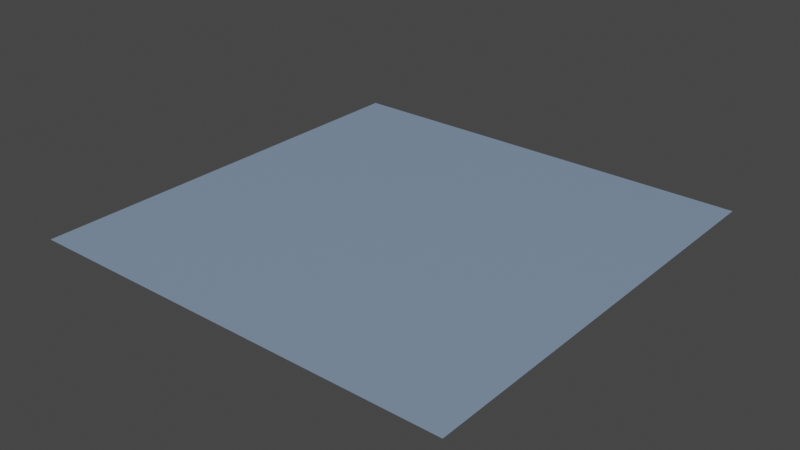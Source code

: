 # Source: floor.blend  (saved by Blender 3.1.7; exported with 4.5.12 LTS)
import bpy
from mathutils import Matrix  # noqa: F401  (used for matrix-valued properties, if any)

bpy.ops.wm.read_factory_settings(use_empty=True)
scene = bpy.context.scene
scene.name = 'Scene'

# ---- collections
col_collection = bpy.data.collections.new('Collection'); scene.collection.children.link(col_collection)

# ---- materials (node trees are filled in below, after node groups)
mat_material_001 = bpy.data.materials.new('Material.001')
mat_material_001.use_transparent_shadow = False

# ---- material node trees
mat_material_001.use_nodes = True; mat_material_001.node_tree.nodes.clear()
_N = mat_material_001.node_tree.nodes; _L = mat_material_001.node_tree.links
n0 = _N.new('ShaderNodeBsdfPrincipled'); n0.name = 'Principled BSDF'; n0.location = (10, 300)
n0.distribution = 'GGX'
n0.subsurface_method = 'RANDOM_WALK_SKIN'
n0.inputs[0].default_value = (0.226, 0.3112, 0.4412, 1.0)
n0.inputs[3].default_value = 1.45
n0.inputs[27].default_value = (0.0, 0.0, 0.0, 1.0)
n0.inputs[28].default_value = 1.0
n1 = _N.new('ShaderNodeOutputMaterial'); n1.name = 'Material Output'; n1.location = (300, 300)
_L.new(n0.outputs[0], n1.inputs[0])
n1.is_active_output = True

# ---- world
world_world = bpy.data.worlds.new('World'); scene.world = world_world
world_world.use_nodes = True; world_world.node_tree.nodes.clear()
_N = world_world.node_tree.nodes; _L = world_world.node_tree.links
n0 = _N.new('ShaderNodeOutputWorld'); n0.name = 'World Output'; n0.location = (300, 300)
n1 = _N.new('ShaderNodeBackground'); n1.name = 'Background'; n1.location = (10, 300)
n1.inputs[0].default_value = (0.05088, 0.05088, 0.05088, 1.0)
_L.new(n1.outputs[0], n0.inputs[0])
n0.is_active_output = True
world_world.color = (0.05088, 0.05088, 0.05088)
world_world.use_sun_shadow = False
world_world.sun_shadow_jitter_overblur = 0.0

# ---- meshes
me_plane = bpy.data.meshes.new('Plane')
me_plane.from_pydata([(-1.0, -1.0, 0.0), (1.0, -1.0, 0.0), (-1.0, 1.0, 0.0), (1.0, 1.0, 0.0)], [], [(0, 1, 3, 2)])
_uv = me_plane.uv_layers.new(name='UVMap')
_uv.uv.foreach_set('vector', [0.0, 0.0, 1.0, 0.0, 1.0, 1.0, 0.0, 1.0])
me_plane.materials.append(mat_material_001)
me_plane.use_remesh_fix_poles = True
me_plane.use_remesh_preserve_attributes = False
me_plane.update()

# ---- objects
ob_floor = bpy.data.objects.new('floor', me_plane)

# ---- transforms, parenting, visibility, modifiers, constraints
ob_floor.location = (0.0, 0.0, 0.0)
ob_floor.scale = (5.0, 5.0, 3.889)

# ---- collection membership
col_collection.objects.link(ob_floor)

# ---- scene / render settings (as saved in the file)
scene.frame_start = 1; scene.frame_end = 250; scene.frame_set(1)
scene.render.engine = 'BLENDER_EEVEE_NEXT'
scene.cycles.sampling_pattern = 'TABULATED_SOBOL'
scene.cycles.use_light_tree = False
scene.view_settings.view_transform = 'Filmic'
bpy.context.view_layer.update()

# ---- added for rendering (the .blend has no active camera and no usable light): camera, sun
cam_auto = bpy.data.cameras.new('AutoCamera')
cam_auto.lens = 50.0
cam_auto.sensor_width = 36.0
cam_auto.clip_end = 1000.0
ob_auto_camera = bpy.data.objects.new('AutoCamera', cam_auto)
scene.collection.objects.link(ob_auto_camera)
ob_auto_camera.location = (13.0847, -15.7016, 10.4677)
ob_auto_camera.rotation_euler = (1.09748, -7.21219e-08, 0.694738)
scene.camera = ob_auto_camera
light_auto_sun = bpy.data.lights.new('AutoSun', 'SUN')
light_auto_sun.energy = 3.0
light_auto_sun.angle = 0.0523599
ob_auto_sun = bpy.data.objects.new('AutoSun', light_auto_sun)
scene.collection.objects.link(ob_auto_sun)
ob_auto_sun.rotation_euler = (0.872665, 0.174533, 0.523599)
bpy.context.view_layer.update()
